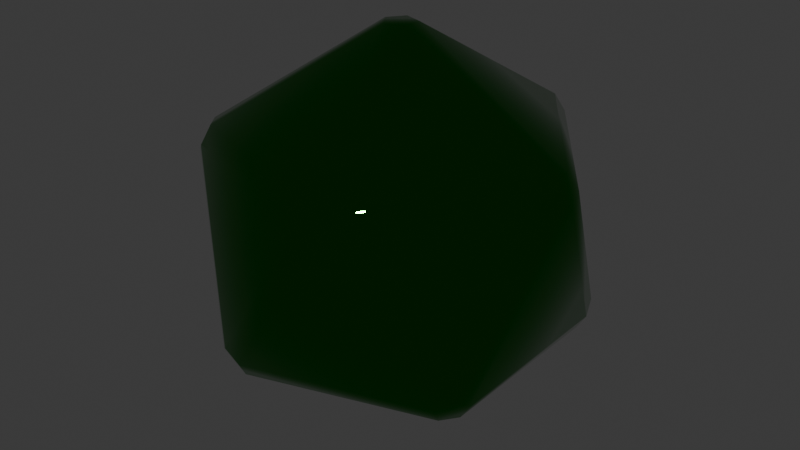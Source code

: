 # Source: gem.blend  (saved by Blender 4.1.23; exported with 4.5.12 LTS)
import bpy
from mathutils import Matrix  # noqa: F401  (used for matrix-valued properties, if any)

bpy.ops.wm.read_factory_settings(use_empty=True)
scene = bpy.context.scene
scene.name = 'Scene'

# ---- collections
col_collection = bpy.data.collections.new('Collection'); scene.collection.children.link(col_collection)

# ---- images (referenced by path relative to the original .blend; pixels are not part of the script)
import os
ASSET_DIR = os.environ.get("B2B_ASSET_DIR", "")  # directory of the original .blend (textures are referenced by path, not embedded)
HERE = os.path.dirname(os.path.abspath(__file__))  # packed textures are extracted next to this script under _unpacked/

def load_image(name, relpath, width, height, colorspace="sRGB"):
    """Load a texture the original file referenced (path relative to the .blend, or extracted next to this script)."""
    p = next((c for c in (os.path.join(HERE, relpath), os.path.join(ASSET_DIR, relpath)) if relpath and os.path.exists(c)), "")
    if p:
        img = bpy.data.images.load(p, check_existing=True)
        img.name = name
    else:  # same state as the original file: an image datablock whose file is absent (Cycles renders it pink)
        img = bpy.data.images.new(name, width, height)
        img.source = "FILE"
        img.filepath = "//" + (relpath or name)
    img.colorspace_settings.name = colorspace
    return img
img_skydome_jpg = load_image('skydome.jpg', 'skydome.jpg', 1024, 1024, 'sRGB')

# ---- materials (node trees are filled in below, after node groups)
mat_material_001 = bpy.data.materials.new('Material.001')
mat_material_001.use_transparent_shadow = False

# ---- material node trees
mat_material_001.use_nodes = True; mat_material_001.node_tree.nodes.clear()
_N = mat_material_001.node_tree.nodes; _L = mat_material_001.node_tree.links
n0 = _N.new('ShaderNodeBsdfPrincipled'); n0.name = 'Principled BSDF'; n0.location = (10, 300)
n0.inputs[0].default_value = (0.0, 0.25, 0.0, 1.0)
n0.inputs[1].default_value = 1.0
n0.inputs[2].default_value = 0.0
n0.inputs[3].default_value = 2.0
n1 = _N.new('ShaderNodeOutputMaterial'); n1.name = 'Material Output'; n1.location = (300, 300)
_L.new(n0.outputs[0], n1.inputs[0])
n1.is_active_output = True

# ---- world
world_world = bpy.data.worlds.new('World'); scene.world = world_world
world_world.use_nodes = True; world_world.node_tree.nodes.clear()
_N = world_world.node_tree.nodes; _L = world_world.node_tree.links
n0 = _N.new('ShaderNodeOutputWorld'); n0.name = 'World Output'; n0.location = (300, 300)
n1 = _N.new('ShaderNodeBackground'); n1.name = 'Background'; n1.location = (10, 300)
n1.inputs[0].default_value = (0.05088, 0.05088, 0.05088, 1.0)
n2 = _N.new('ShaderNodeTexEnvironment'); n2.name = 'Environment Texture'; n2.location = (-280, 280)
n2.image = img_skydome_jpg
_L.new(n1.outputs[0], n0.inputs[0])
n0.is_active_output = True
world_world.color = (0.05088, 0.05088, 0.05088)
world_world.use_sun_shadow = False
world_world.sun_shadow_jitter_overblur = 0.0

# ---- meshes
me_icosphere = bpy.data.meshes.new('Icosphere')
me_icosphere.from_pydata([(-0.06429, -0.04671, -0.9393), (-0.06429, 0.04671, -0.9393), (0.02456, 0.07558, -0.9393), (0.07947, 0.0, -0.9393), (0.02456, -0.07558, -0.9393), (0.6839, -0.4391, -0.4776), (0.733, -0.4391, -0.3981), (0.7084, -0.5147, -0.349), (0.6441, -0.5614, -0.3981), (0.629, -0.5147, -0.4776), (-0.2951, -0.7572, -0.4776), (-0.2063, -0.7861, -0.4776), (-0.1911, -0.8328, -0.3981), (-0.2706, -0.8328, -0.349), (-0.3349, -0.7861, -0.3981), (-0.8114, 0.04671, -0.4776), (-0.8114, -0.04671, -0.4776), (-0.8511, -0.07557, -0.3981), (-0.8757, 0.0, -0.349), (-0.8511, 0.07557, -0.3981), (-0.2063, 0.7861, -0.4776), (-0.2951, 0.7572, -0.4776), (-0.3349, 0.7861, -0.3981), (-0.2706, 0.8328, -0.349), (-0.1911, 0.8328, -0.3981), (0.733, 0.4391, -0.3981), (0.6839, 0.4391, -0.4776), (0.629, 0.5147, -0.4776), (0.6441, 0.5614, -0.3981), (0.7084, 0.5147, -0.349), (0.1911, -0.8328, 0.3981), (0.2706, -0.8328, 0.349), (0.3349, -0.7861, 0.3981), (0.2951, -0.7572, 0.4776), (0.2063, -0.7861, 0.4776), (-0.733, -0.4391, 0.3981), (-0.7084, -0.5147, 0.349), (-0.6441, -0.5614, 0.3981), (-0.629, -0.5147, 0.4776), (-0.6839, -0.4391, 0.4776), (-0.6441, 0.5614, 0.3981), (-0.7084, 0.5147, 0.349), (-0.733, 0.4391, 0.3981), (-0.6839, 0.4391, 0.4776), (-0.629, 0.5147, 0.4776), (0.3349, 0.7861, 0.3981), (0.2706, 0.8328, 0.349), (0.1911, 0.8328, 0.3981), (0.2063, 0.7861, 0.4776), (0.2951, 0.7572, 0.4776), (0.8511, -0.07557, 0.3981), (0.8757, 0.0, 0.349), (0.8511, 0.07557, 0.3981), (0.8114, 0.04671, 0.4776), (0.8114, -0.04671, 0.4776), (-0.02456, -0.07558, 0.9393), (0.06429, -0.04671, 0.9393), (0.06429, 0.04671, 0.9393), (-0.02456, 0.07558, 0.9393), (-0.07947, 0.0, 0.9393)], [], [(5, 3, 26), (1, 15, 21), (4, 9, 11), (2, 20, 27), (12, 8, 31), (7, 50, 32), (6, 25, 51), (13, 30, 37), (18, 35, 42), (23, 40, 47), (17, 14, 36), (22, 19, 41), (28, 24, 46), (29, 45, 52), (33, 54, 56), (38, 34, 55), (43, 39, 59), (48, 44, 58), (53, 49, 57), (0, 1, 2, 3, 4), (5, 6, 7, 8, 9), (10, 11, 12, 13, 14), (15, 16, 17, 18, 19), (20, 21, 22, 23, 24), (25, 26, 27, 28, 29), (30, 31, 32, 33, 34), (35, 36, 37, 38, 39), (40, 41, 42, 43, 44), (45, 46, 47, 48, 49), (50, 51, 52, 53, 54), (55, 56, 57, 58, 59), (10, 0, 4, 11), (3, 5, 9, 4), (8, 12, 11, 9), (25, 6, 5, 26), (2, 27, 26, 3), (15, 1, 0, 16), (14, 17, 16, 10), (20, 2, 1, 21), (19, 22, 21, 15), (24, 28, 27, 20), (50, 7, 6, 51), (29, 52, 51, 25), (30, 13, 12, 31), (7, 32, 31, 8), (35, 18, 17, 36), (13, 37, 36, 14), (40, 23, 22, 41), (18, 42, 41, 19), (45, 29, 28, 46), (23, 47, 46, 24), (54, 33, 32, 50), (34, 38, 37, 30), (39, 43, 42, 35), (44, 48, 47, 40), (49, 53, 52, 45), (55, 34, 33, 56), (53, 57, 56, 54), (59, 39, 38, 55), (58, 44, 43, 59), (57, 49, 48, 58), (0, 10, 16)])
me_icosphere.polygons.foreach_set('use_smooth', [True] * 62)
_uv = me_icosphere.uv_layers.new(name='UVMap')
_uv.uv.foreach_set('vector', [0.2877, 0.1488, 0.3636, 0.01729, 0.4396, 0.1488, 0.7273, 0.01729, 0.8032, 0.1488, 0.6513, 0.1488, 0.1818, 0.01729, 0.2578, 0.1488, 0.1059, 0.1488, 0.5455, 0.01729, 0.6214, 0.1488, 0.4695, 0.1488, 0.1059, 0.1661, 0.2578, 0.1661, 0.1818, 0.2976, 0.2727, 0.1748, 0.3487, 0.3063, 0.1968, 0.3063, 0.2877, 0.1661, 0.4396, 0.1661, 0.3636, 0.2976, 0.09091, 0.1748, 0.1668, 0.3063, 0.01498, 0.3063, 0.8182, 0.1748, 0.8941, 0.3063, 0.7422, 0.3063, 0.6364, 0.1748, 0.7123, 0.3063, 0.5604, 0.3063, 0.8332, 0.1661, 0.985, 0.1661, 0.9091, 0.2976, 0.6513, 0.1661, 0.8032, 0.1661, 0.7273, 0.2976, 0.4695, 0.1661, 0.6214, 0.1661, 0.5455, 0.2976, 0.4545, 0.1748, 0.5305, 0.3063, 0.3786, 0.3063, 0.1968, 0.3236, 0.3487, 0.3236, 0.2727, 0.4551, 0.01498, 0.3236, 0.1668, 0.3236, 0.09091, 0.4551, 0.7422, 0.3236, 0.8941, 0.3236, 0.8182, 0.4551, 0.5604, 0.3236, 0.7123, 0.3236, 0.6364, 0.4551, 0.3786, 0.3236, 0.5305, 0.3236, 0.4545, 0.4551, 0.9091, 0.01729, 0.9016, 0.01297, 0.9081, 0.001651, 0.91, 0.001651, 0.9166, 0.01297, 0.2652, 0.1445, 0.2718, 0.1558, 0.2708, 0.1575, 0.2578, 0.1575, 0.2578, 0.1488, 0.985, 0.1488, 0.9925, 0.1445, 0.999, 0.1558, 0.9981, 0.1575, 0.985, 0.1575, 0.8257, 0.1445, 0.8332, 0.1488, 0.8332, 0.1575, 0.8201, 0.1575, 0.8191, 0.1558, 0.6439, 0.1445, 0.6513, 0.1488, 0.6513, 0.1575, 0.6383, 0.1575, 0.6373, 0.1558, 0.4555, 0.1558, 0.462, 0.1445, 0.4695, 0.1488, 0.4695, 0.1575, 0.4565, 0.1575, 0.1668, 0.3063, 0.1743, 0.302, 0.1809, 0.3133, 0.1799, 0.3149, 0.1668, 0.3149, 0.8941, 0.3063, 0.9016, 0.302, 0.9081, 0.3133, 0.9072, 0.3149, 0.8941, 0.3149, 0.7282, 0.3133, 0.7348, 0.302, 0.7422, 0.3063, 0.7422, 0.3149, 0.7292, 0.3149, 0.5464, 0.3133, 0.5529, 0.302, 0.5604, 0.3063, 0.5604, 0.3149, 0.5474, 0.3149, 0.3487, 0.3063, 0.3561, 0.302, 0.3627, 0.3133, 0.3617, 0.3149, 0.3487, 0.3149, 0.8257, 0.4594, 0.8191, 0.4707, 0.8172, 0.4707, 0.8107, 0.4594, 0.8182, 0.4551, 0.985, 0.1488, 0.9091, 0.01729, 0.9166, 0.01297, 0.9925, 0.1445, 0.1893, 0.01297, 0.2652, 0.1445, 0.2578, 0.1488, 0.1818, 0.01729, 0.2578, 0.1661, 0.1059, 0.1661, 0.1059, 0.1488, 0.2578, 0.1488, 0.4396, 0.1661, 0.2877, 0.1661, 0.2877, 0.1488, 0.4396, 0.1488, 0.5455, 0.01729, 0.4695, 0.1488, 0.462, 0.1445, 0.538, 0.01297, 0.8257, 0.1445, 0.9016, 0.01297, 0.9091, 0.01729, 0.8332, 0.1488, 0.985, 0.1661, 0.8332, 0.1661, 0.8332, 0.1488, 0.985, 0.1488, 0.6439, 0.1445, 0.7198, 0.01297, 0.7273, 0.01729, 0.6513, 0.1488, 0.8032, 0.1661, 0.6513, 0.1661, 0.6513, 0.1488, 0.8032, 0.1488, 0.6214, 0.1661, 0.4695, 0.1661, 0.4695, 0.1488, 0.6214, 0.1488, 0.3487, 0.3063, 0.2727, 0.1748, 0.2877, 0.1661, 0.3636, 0.2976, 0.4545, 0.1748, 0.3786, 0.3063, 0.3636, 0.2976, 0.4396, 0.1661, 0.1668, 0.3063, 0.09091, 0.1748, 0.1059, 0.1661, 0.1818, 0.2976, 0.2727, 0.1748, 0.1968, 0.3063, 0.1818, 0.2976, 0.2578, 0.1661, 0.8941, 0.3063, 0.8182, 0.1748, 0.8332, 0.1661, 0.9091, 0.2976, 0.9925, 0.1704, 0.9166, 0.302, 0.9091, 0.2976, 0.985, 0.1661, 0.7123, 0.3063, 0.6364, 0.1748, 0.6513, 0.1661, 0.7273, 0.2976, 0.8182, 0.1748, 0.7422, 0.3063, 0.7273, 0.2976, 0.8032, 0.1661, 0.5305, 0.3063, 0.4545, 0.1748, 0.4695, 0.1661, 0.5455, 0.2976, 0.6364, 0.1748, 0.5604, 0.3063, 0.5455, 0.2976, 0.6214, 0.1661, 0.3487, 0.3236, 0.1968, 0.3236, 0.1968, 0.3063, 0.3487, 0.3063, 0.1668, 0.3236, 0.01498, 0.3236, 0.01498, 0.3063, 0.1668, 0.3063, 0.8941, 0.3236, 0.7422, 0.3236, 0.7422, 0.3063, 0.8941, 0.3063, 0.7123, 0.3236, 0.5604, 0.3236, 0.5604, 0.3063, 0.7123, 0.3063, 0.5305, 0.3236, 0.3786, 0.3236, 0.3786, 0.3063, 0.5305, 0.3063, 0.09091, 0.4551, 0.1668, 0.3236, 0.1743, 0.3279, 0.0984, 0.4594, 0.3561, 0.3279, 0.2802, 0.4594, 0.2727, 0.4551, 0.3487, 0.3236, 0.8182, 0.4551, 0.8941, 0.3236, 0.9016, 0.3279, 0.8257, 0.4594, 0.8107, 0.4594, 0.7348, 0.3279, 0.7422, 0.3236, 0.8182, 0.4551, 0.6289, 0.4594, 0.5529, 0.3279, 0.5604, 0.3236, 0.6364, 0.4551, 0.9091, 0.01729, 0.985, 0.1488, 0.8332, 0.1488])
me_icosphere.materials.append(mat_material_001)
me_icosphere.update()

# ---- objects
ob_icosphere = bpy.data.objects.new('Icosphere', me_icosphere)

# ---- transforms, parenting, visibility, modifiers, constraints
ob_icosphere.location = (0.0, 0.0, 0.0)

# ---- collection membership
col_collection.objects.link(ob_icosphere)

# ---- scene / render settings (as saved in the file)
scene.frame_start = 1; scene.frame_end = 250; scene.frame_set(1)
scene.render.engine = 'BLENDER_EEVEE_NEXT'
scene.cycles.sampling_pattern = 'TABULATED_SOBOL'
scene.eevee.ray_tracing_options.trace_max_roughness = 0.0
bpy.context.view_layer.update()

# ---- added for rendering (the .blend has no active camera and no usable light): camera, sun
cam_auto = bpy.data.cameras.new('AutoCamera')
cam_auto.lens = 50.0
cam_auto.sensor_width = 36.0
cam_auto.clip_end = 1000.0
ob_auto_camera = bpy.data.objects.new('AutoCamera', cam_auto)
scene.collection.objects.link(ob_auto_camera)
ob_auto_camera.location = (2.83222, -3.39867, 2.26578)
ob_auto_camera.rotation_euler = (1.09748, -7.21219e-08, 0.694738)
scene.camera = ob_auto_camera
light_auto_sun = bpy.data.lights.new('AutoSun', 'SUN')
light_auto_sun.energy = 3.0
light_auto_sun.angle = 0.0523599
ob_auto_sun = bpy.data.objects.new('AutoSun', light_auto_sun)
scene.collection.objects.link(ob_auto_sun)
ob_auto_sun.rotation_euler = (0.872665, 0.174533, 0.523599)
bpy.context.view_layer.update()
